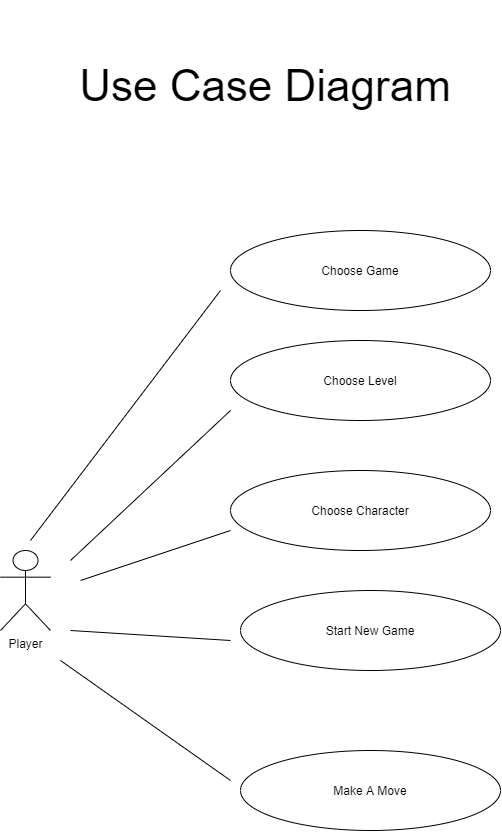

The diagram above was exported from draw.io. Its source (the exported page's mxGraphModel, read from the mxfile embedded in the PNG):
<mxGraphModel dx="1730" dy="872" grid="1" gridSize="10" guides="1" tooltips="1" connect="1" arrows="1" fold="1" page="1" pageScale="1" pageWidth="850" pageHeight="1100" math="0" shadow="0">
  <root>
    <mxCell id="0" />
    <mxCell id="1" parent="0" />
    <mxCell id="KCtL2jaA7efd9geOQPVc-1" value="Player" style="shape=umlActor;verticalLabelPosition=bottom;verticalAlign=top;html=1;outlineConnect=0;" parent="1" vertex="1">
      <mxGeometry x="150" y="590" width="50" height="80" as="geometry" />
    </mxCell>
    <mxCell id="KCtL2jaA7efd9geOQPVc-6" value="Choose Game" style="ellipse;whiteSpace=wrap;html=1;" parent="1" vertex="1">
      <mxGeometry x="380" y="270" width="260" height="80" as="geometry" />
    </mxCell>
    <mxCell id="KCtL2jaA7efd9geOQPVc-7" value="Choose Level" style="ellipse;whiteSpace=wrap;html=1;" parent="1" vertex="1">
      <mxGeometry x="380" y="380" width="260" height="80" as="geometry" />
    </mxCell>
    <mxCell id="KCtL2jaA7efd9geOQPVc-9" value="Choose Character" style="ellipse;whiteSpace=wrap;html=1;" parent="1" vertex="1">
      <mxGeometry x="380" y="510" width="260" height="80" as="geometry" />
    </mxCell>
    <mxCell id="KCtL2jaA7efd9geOQPVc-10" value="Start New Game" style="ellipse;whiteSpace=wrap;html=1;" parent="1" vertex="1">
      <mxGeometry x="390" y="630" width="260" height="80" as="geometry" />
    </mxCell>
    <mxCell id="KCtL2jaA7efd9geOQPVc-11" value="Make A Move" style="ellipse;whiteSpace=wrap;html=1;" parent="1" vertex="1">
      <mxGeometry x="390" y="790" width="260" height="80" as="geometry" />
    </mxCell>
    <mxCell id="KCtL2jaA7efd9geOQPVc-14" value="" style="endArrow=none;html=1;" parent="1" edge="1">
      <mxGeometry width="50" height="50" relative="1" as="geometry">
        <mxPoint x="180" y="580" as="sourcePoint" />
        <mxPoint x="370" y="330" as="targetPoint" />
      </mxGeometry>
    </mxCell>
    <mxCell id="KCtL2jaA7efd9geOQPVc-15" value="" style="endArrow=none;html=1;" parent="1" edge="1">
      <mxGeometry width="50" height="50" relative="1" as="geometry">
        <mxPoint x="220" y="600" as="sourcePoint" />
        <mxPoint x="380" y="450" as="targetPoint" />
      </mxGeometry>
    </mxCell>
    <mxCell id="KCtL2jaA7efd9geOQPVc-16" value="" style="endArrow=none;html=1;" parent="1" edge="1">
      <mxGeometry width="50" height="50" relative="1" as="geometry">
        <mxPoint x="230" y="620" as="sourcePoint" />
        <mxPoint x="380" y="570" as="targetPoint" />
      </mxGeometry>
    </mxCell>
    <mxCell id="KCtL2jaA7efd9geOQPVc-17" value="" style="endArrow=none;html=1;" parent="1" edge="1">
      <mxGeometry width="50" height="50" relative="1" as="geometry">
        <mxPoint x="220" y="670" as="sourcePoint" />
        <mxPoint x="380" y="680" as="targetPoint" />
      </mxGeometry>
    </mxCell>
    <mxCell id="KCtL2jaA7efd9geOQPVc-18" value="" style="endArrow=none;html=1;" parent="1" edge="1">
      <mxGeometry width="50" height="50" relative="1" as="geometry">
        <mxPoint x="210" y="700" as="sourcePoint" />
        <mxPoint x="380" y="820" as="targetPoint" />
      </mxGeometry>
    </mxCell>
    <mxCell id="KSaF5jJgQE85ruZd3TtB-1" value="&lt;font style=&quot;font-size: 44px&quot;&gt;Use Case Diagram&lt;/font&gt;" style="text;html=1;strokeColor=none;fillColor=none;align=center;verticalAlign=middle;whiteSpace=wrap;rounded=0;" vertex="1" parent="1">
      <mxGeometry x="180" y="40" width="470" height="170" as="geometry" />
    </mxCell>
  </root>
</mxGraphModel>